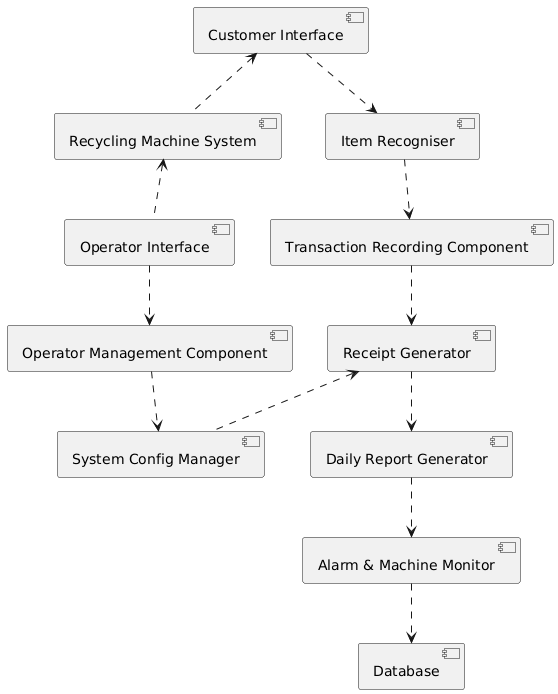

The diagram above was rendered by PlantUML. Its source (embedded in the PNG):
@startuml
skinparam componentStyle uml2

' Define Components
component "Customer Interface" as CustInt
component "Recycling Machine System" as RMS
component "Operator Interface" as OperInt
component "Item Recogniser" as Recogniser
component "Operator Management Component" as OperMgt
component "Transaction Recording Component" as TxnRec
component "Receipt Generator" as ReceiptGen
component "System Config Manager" as ConfigMgr
component "Daily Report Generator" as ReportGen
component "Alarm & Machine Monitor" as Monitor
component "Database" as DB

' Horizontal Dependencies (Top Row)
CustInt <.. RMS
RMS <.. OperInt

' Vertical Dependencies (Flow down the left and right sides)
CustInt ..> Recogniser
Recogniser ..> TxnRec

OperInt ..> OperMgt
OperMgt ..> ConfigMgr

' Middle and Bottom Connections
TxnRec ..> ReceiptGen
ReceiptGen <.. ConfigMgr
ReceiptGen ..> ReportGen

ReportGen ..> Monitor
Monitor ..> DB
@enduml